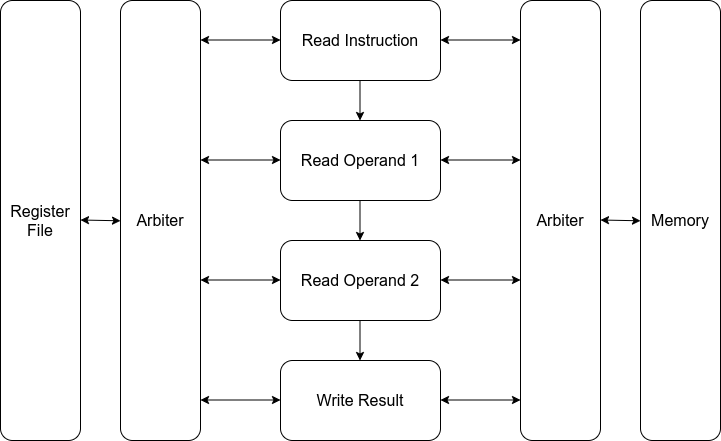

The diagram above was exported from draw.io. Its source (the exported page's mxGraphModel, read from the mxfile embedded in the PNG):
<mxGraphModel dx="1038" dy="681" grid="1" gridSize="10" guides="1" tooltips="1" connect="1" arrows="1" fold="1" page="1" pageScale="1" pageWidth="827" pageHeight="1169" math="0" shadow="0">
  <root>
    <mxCell id="0" />
    <mxCell id="1" parent="0" />
    <mxCell id="PumeAMgmUYtzsnp1v8v1-1" value="&lt;font style=&quot;font-size: 16px&quot;&gt;Read Instruction&lt;/font&gt;" style="rounded=1;whiteSpace=wrap;html=1;" vertex="1" parent="1">
      <mxGeometry x="320" y="120" width="160" height="80" as="geometry" />
    </mxCell>
    <mxCell id="PumeAMgmUYtzsnp1v8v1-2" value="&lt;font style=&quot;font-size: 16px&quot;&gt;Read Operand 1&lt;/font&gt;" style="rounded=1;whiteSpace=wrap;html=1;" vertex="1" parent="1">
      <mxGeometry x="320" y="240" width="160" height="80" as="geometry" />
    </mxCell>
    <mxCell id="PumeAMgmUYtzsnp1v8v1-3" value="&lt;font style=&quot;font-size: 16px&quot;&gt;Read Operand 2&lt;/font&gt;" style="rounded=1;whiteSpace=wrap;html=1;" vertex="1" parent="1">
      <mxGeometry x="320" y="360" width="160" height="80" as="geometry" />
    </mxCell>
    <mxCell id="PumeAMgmUYtzsnp1v8v1-4" value="&lt;font style=&quot;font-size: 16px&quot;&gt;Write Result&lt;/font&gt;" style="rounded=1;whiteSpace=wrap;html=1;" vertex="1" parent="1">
      <mxGeometry x="320" y="480" width="160" height="80" as="geometry" />
    </mxCell>
    <mxCell id="PumeAMgmUYtzsnp1v8v1-5" value="&lt;font style=&quot;font-size: 16px&quot;&gt;Arbiter&lt;/font&gt;" style="rounded=1;whiteSpace=wrap;html=1;" vertex="1" parent="1">
      <mxGeometry x="560" y="120" width="80" height="440" as="geometry" />
    </mxCell>
    <mxCell id="PumeAMgmUYtzsnp1v8v1-6" value="&lt;font style=&quot;font-size: 16px&quot;&gt;Arbiter&lt;/font&gt;" style="rounded=1;whiteSpace=wrap;html=1;" vertex="1" parent="1">
      <mxGeometry x="160" y="120" width="80" height="440" as="geometry" />
    </mxCell>
    <mxCell id="PumeAMgmUYtzsnp1v8v1-8" value="" style="endArrow=classic;html=1;" edge="1" parent="1">
      <mxGeometry width="50" height="50" relative="1" as="geometry">
        <mxPoint x="399.5" y="200" as="sourcePoint" />
        <mxPoint x="399.5" y="240" as="targetPoint" />
      </mxGeometry>
    </mxCell>
    <mxCell id="PumeAMgmUYtzsnp1v8v1-9" value="" style="endArrow=classic;html=1;" edge="1" parent="1">
      <mxGeometry width="50" height="50" relative="1" as="geometry">
        <mxPoint x="399.5" y="320" as="sourcePoint" />
        <mxPoint x="399.5" y="360" as="targetPoint" />
      </mxGeometry>
    </mxCell>
    <mxCell id="PumeAMgmUYtzsnp1v8v1-10" value="" style="endArrow=classic;html=1;" edge="1" parent="1">
      <mxGeometry width="50" height="50" relative="1" as="geometry">
        <mxPoint x="399.5" y="440" as="sourcePoint" />
        <mxPoint x="399.5" y="480" as="targetPoint" />
      </mxGeometry>
    </mxCell>
    <mxCell id="PumeAMgmUYtzsnp1v8v1-13" value="" style="endArrow=classic;startArrow=classic;html=1;" edge="1" parent="1">
      <mxGeometry width="50" height="50" relative="1" as="geometry">
        <mxPoint x="480" y="519.5" as="sourcePoint" />
        <mxPoint x="560" y="519.5" as="targetPoint" />
      </mxGeometry>
    </mxCell>
    <mxCell id="PumeAMgmUYtzsnp1v8v1-14" value="" style="endArrow=classic;startArrow=classic;html=1;" edge="1" parent="1">
      <mxGeometry width="50" height="50" relative="1" as="geometry">
        <mxPoint x="240" y="159.5" as="sourcePoint" />
        <mxPoint x="320" y="159.5" as="targetPoint" />
      </mxGeometry>
    </mxCell>
    <mxCell id="PumeAMgmUYtzsnp1v8v1-15" value="" style="endArrow=classic;startArrow=classic;html=1;" edge="1" parent="1">
      <mxGeometry width="50" height="50" relative="1" as="geometry">
        <mxPoint x="240" y="279.5" as="sourcePoint" />
        <mxPoint x="320" y="279.5" as="targetPoint" />
      </mxGeometry>
    </mxCell>
    <mxCell id="PumeAMgmUYtzsnp1v8v1-16" value="" style="endArrow=classic;startArrow=classic;html=1;" edge="1" parent="1">
      <mxGeometry width="50" height="50" relative="1" as="geometry">
        <mxPoint x="240" y="399.5" as="sourcePoint" />
        <mxPoint x="320" y="399.5" as="targetPoint" />
      </mxGeometry>
    </mxCell>
    <mxCell id="PumeAMgmUYtzsnp1v8v1-17" value="" style="endArrow=classic;startArrow=classic;html=1;" edge="1" parent="1">
      <mxGeometry width="50" height="50" relative="1" as="geometry">
        <mxPoint x="240" y="519.5" as="sourcePoint" />
        <mxPoint x="320" y="519.5" as="targetPoint" />
      </mxGeometry>
    </mxCell>
    <mxCell id="PumeAMgmUYtzsnp1v8v1-18" value="" style="endArrow=classic;startArrow=classic;html=1;" edge="1" parent="1">
      <mxGeometry width="50" height="50" relative="1" as="geometry">
        <mxPoint x="480" y="159.5" as="sourcePoint" />
        <mxPoint x="560" y="159.5" as="targetPoint" />
      </mxGeometry>
    </mxCell>
    <mxCell id="PumeAMgmUYtzsnp1v8v1-19" value="" style="endArrow=classic;startArrow=classic;html=1;" edge="1" parent="1">
      <mxGeometry width="50" height="50" relative="1" as="geometry">
        <mxPoint x="480" y="279.5" as="sourcePoint" />
        <mxPoint x="560" y="279.5" as="targetPoint" />
      </mxGeometry>
    </mxCell>
    <mxCell id="PumeAMgmUYtzsnp1v8v1-20" value="" style="endArrow=classic;startArrow=classic;html=1;" edge="1" parent="1">
      <mxGeometry width="50" height="50" relative="1" as="geometry">
        <mxPoint x="480" y="399.5" as="sourcePoint" />
        <mxPoint x="560" y="399.5" as="targetPoint" />
      </mxGeometry>
    </mxCell>
    <mxCell id="PumeAMgmUYtzsnp1v8v1-21" value="&lt;font style=&quot;font-size: 16px&quot;&gt;Register&lt;br&gt;File&lt;br&gt;&lt;/font&gt;" style="rounded=1;whiteSpace=wrap;html=1;" vertex="1" parent="1">
      <mxGeometry x="40" y="120" width="80" height="440" as="geometry" />
    </mxCell>
    <mxCell id="PumeAMgmUYtzsnp1v8v1-22" value="&lt;font style=&quot;font-size: 16px&quot;&gt;Memory&lt;br&gt;&lt;/font&gt;" style="rounded=1;whiteSpace=wrap;html=1;" vertex="1" parent="1">
      <mxGeometry x="680" y="120" width="80" height="440" as="geometry" />
    </mxCell>
    <mxCell id="PumeAMgmUYtzsnp1v8v1-23" value="" style="endArrow=classic;startArrow=classic;html=1;" edge="1" parent="1">
      <mxGeometry width="50" height="50" relative="1" as="geometry">
        <mxPoint x="680" y="340.29998779296875" as="sourcePoint" />
        <mxPoint x="640" y="339.5" as="targetPoint" />
      </mxGeometry>
    </mxCell>
    <mxCell id="PumeAMgmUYtzsnp1v8v1-24" value="" style="endArrow=classic;startArrow=classic;html=1;" edge="1" parent="1">
      <mxGeometry width="50" height="50" relative="1" as="geometry">
        <mxPoint x="160" y="340.29998779296875" as="sourcePoint" />
        <mxPoint x="120" y="339.5" as="targetPoint" />
      </mxGeometry>
    </mxCell>
  </root>
</mxGraphModel>